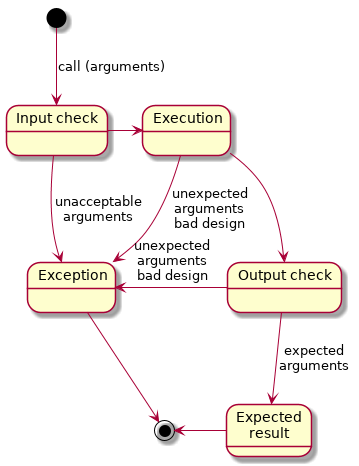

The diagram above was rendered by PlantUML. Its source (embedded in the PNG):
@startuml


state "Input check" as Input

[*] --> Input : call (arguments)

Input --> Exception : unacceptable\narguments

Input -> Execution

state "Output check" as Output

state "Expected\nresult" as EResult

Execution --> Output

Execution --> Exception : unexpected\narguments\nbad design

Output --> EResult : expected\narguments

Output -left-> Exception : unexpected\narguments\nbad design

Exception --> [*]

EResult -left-> [*]

@enduml